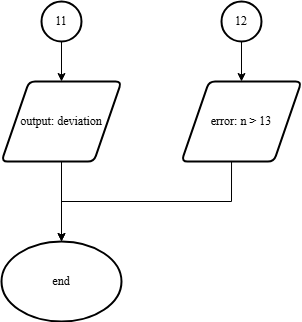

The diagram above was exported from draw.io. Its source (the exported page's mxGraphModel, read from the mxfile embedded in the PNG):
<mxGraphModel dx="-548" dy="611" grid="1" gridSize="10" guides="1" tooltips="1" connect="1" arrows="1" fold="1" page="1" pageScale="1" pageWidth="827" pageHeight="1169" math="0" shadow="0">
  <root>
    <mxCell id="0" />
    <mxCell id="1" parent="0" />
    <mxCell id="9O3gOZ1xm4PGQMF4qQMg-1" value="11" style="strokeWidth=2;html=1;shape=mxgraph.flowchart.start_2;whiteSpace=wrap;fontFamily=Times New Roman;fontSize=12;" vertex="1" parent="1">
      <mxGeometry x="1960" y="40" width="40" height="40" as="geometry" />
    </mxCell>
    <mxCell id="9O3gOZ1xm4PGQMF4qQMg-2" value="" style="endArrow=classic;html=1;rounded=0;exitX=0.5;exitY=1;exitDx=0;exitDy=0;exitPerimeter=0;entryX=0.5;entryY=0;entryDx=0;entryDy=0;fontFamily=Times New Roman;fontSize=12;" edge="1" parent="1" source="9O3gOZ1xm4PGQMF4qQMg-1" target="9O3gOZ1xm4PGQMF4qQMg-3">
      <mxGeometry width="50" height="50" relative="1" as="geometry">
        <mxPoint x="1710" y="850" as="sourcePoint" />
        <mxPoint x="1980" y="130" as="targetPoint" />
      </mxGeometry>
    </mxCell>
    <mxCell id="9O3gOZ1xm4PGQMF4qQMg-3" value="output:&amp;nbsp;deviation" style="shape=parallelogram;html=1;strokeWidth=2;perimeter=parallelogramPerimeter;whiteSpace=wrap;rounded=1;arcSize=12;size=0.23;fontFamily=Times New Roman;fontSize=12;" vertex="1" parent="1">
      <mxGeometry x="1920" y="120" width="120" height="80" as="geometry" />
    </mxCell>
    <mxCell id="9O3gOZ1xm4PGQMF4qQMg-4" value="end" style="strokeWidth=2;html=1;shape=mxgraph.flowchart.start_1;whiteSpace=wrap;fontFamily=Times New Roman;fontSize=12;" vertex="1" parent="1">
      <mxGeometry x="1920" y="280" width="120" height="80" as="geometry" />
    </mxCell>
    <mxCell id="9O3gOZ1xm4PGQMF4qQMg-5" value="" style="endArrow=classic;html=1;rounded=0;exitX=0.5;exitY=1;exitDx=0;exitDy=0;entryX=0.5;entryY=0;entryDx=0;entryDy=0;entryPerimeter=0;fontFamily=Times New Roman;fontSize=12;" edge="1" parent="1" source="9O3gOZ1xm4PGQMF4qQMg-3" target="9O3gOZ1xm4PGQMF4qQMg-4">
      <mxGeometry width="50" height="50" relative="1" as="geometry">
        <mxPoint x="1940" y="120" as="sourcePoint" />
        <mxPoint x="1990" y="70" as="targetPoint" />
      </mxGeometry>
    </mxCell>
    <mxCell id="9O3gOZ1xm4PGQMF4qQMg-6" value="12" style="strokeWidth=2;html=1;shape=mxgraph.flowchart.start_2;whiteSpace=wrap;fontFamily=Times New Roman;fontSize=12;" vertex="1" parent="1">
      <mxGeometry x="2140" y="40" width="40" height="40" as="geometry" />
    </mxCell>
    <mxCell id="9O3gOZ1xm4PGQMF4qQMg-7" value="" style="endArrow=classic;html=1;rounded=0;entryX=0.5;entryY=0;entryDx=0;entryDy=0;entryPerimeter=0;exitX=0.417;exitY=1;exitDx=0;exitDy=0;exitPerimeter=0;fontFamily=Times New Roman;fontSize=12;" edge="1" parent="1" source="9O3gOZ1xm4PGQMF4qQMg-8" target="9O3gOZ1xm4PGQMF4qQMg-4">
      <mxGeometry width="50" height="50" relative="1" as="geometry">
        <mxPoint x="2160" y="200" as="sourcePoint" />
        <mxPoint x="1080" y="540" as="targetPoint" />
        <Array as="points">
          <mxPoint x="2150" y="240" />
          <mxPoint x="1980" y="240" />
        </Array>
      </mxGeometry>
    </mxCell>
    <mxCell id="9O3gOZ1xm4PGQMF4qQMg-8" value="error: n &amp;gt; 13" style="shape=parallelogram;html=1;strokeWidth=2;perimeter=parallelogramPerimeter;whiteSpace=wrap;rounded=1;arcSize=12;size=0.23;fontFamily=Times New Roman;fontSize=12;" vertex="1" parent="1">
      <mxGeometry x="2100" y="120" width="120" height="80" as="geometry" />
    </mxCell>
    <mxCell id="9O3gOZ1xm4PGQMF4qQMg-9" value="" style="endArrow=classic;html=1;rounded=0;exitX=0.5;exitY=1;exitDx=0;exitDy=0;exitPerimeter=0;entryX=0.5;entryY=0;entryDx=0;entryDy=0;fontFamily=Times New Roman;fontSize=12;" edge="1" parent="1" source="9O3gOZ1xm4PGQMF4qQMg-6" target="9O3gOZ1xm4PGQMF4qQMg-8">
      <mxGeometry width="50" height="50" relative="1" as="geometry">
        <mxPoint x="1990" y="90" as="sourcePoint" />
        <mxPoint x="1990" y="130" as="targetPoint" />
      </mxGeometry>
    </mxCell>
  </root>
</mxGraphModel>